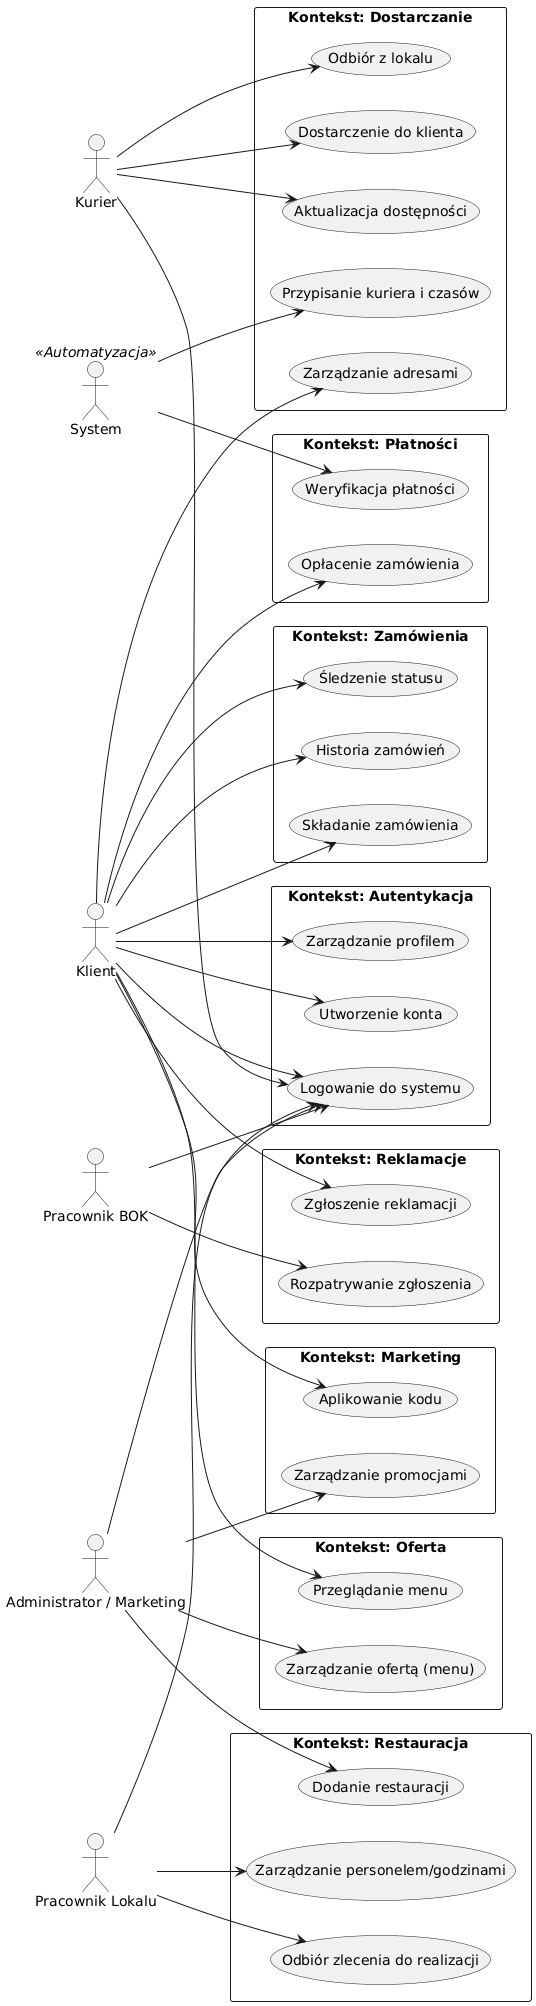

The diagram above was rendered by PlantUML. Its source (embedded in the PNG):
@startuml
left to right direction
skinparam packageStyle rectangle

actor "Klient" as klient
actor "Kurier" as kurier
actor "Administrator / Marketing" as admin
actor "Pracownik Lokalu" as pracownik
actor "Pracownik BOK" as support
actor "System" as sys <<Automatyzacja>>

package "Kontekst: Autentykacja" {
  usecase "Utworzenie konta" as UC_A1
  usecase "Logowanie do systemu" as UC_A2
  usecase "Zarządzanie profilem" as UC_A3
}

package "Kontekst: Zamówienia" {
  usecase "Składanie zamówienia" as UC_Z1
  usecase "Śledzenie statusu" as UC_Z2
  usecase "Historia zamówień" as UC_Z3
}

package "Kontekst: Oferta" {
  usecase "Zarządzanie ofertą (menu)" as UC_O1
  usecase "Przeglądanie menu" as UC_O2
}

package "Kontekst: Dostarczanie" {
  usecase "Zarządzanie adresami" as UC_D1
  usecase "Aktualizacja dostępności" as UC_D2
  usecase "Odbiór z lokalu" as UC_D3
  usecase "Dostarczenie do klienta" as UC_D4
  usecase "Przypisanie kuriera i czasów" as UC_D5
}

package "Kontekst: Płatności" {
  usecase "Opłacenie zamówienia" as UC_P1
  usecase "Weryfikacja płatności" as UC_P2
}

package "Kontekst: Restauracja" {
  usecase "Dodanie restauracji" as UC_R1
  usecase "Zarządzanie personelem/godzinami" as UC_R2
  usecase "Odbiór zlecenia do realizacji" as UC_R3
}

package "Kontekst: Marketing" {
  usecase "Zarządzanie promocjami" as UC_M1
  usecase "Aplikowanie kodu" as UC_M2
}

package "Kontekst: Reklamacje" {
  usecase "Zgłoszenie reklamacji" as UC_Rek1
  usecase "Rozpatrywanie zgłoszenia" as UC_Rek2
}

' Relacje Klient
klient --> UC_A1
klient --> UC_A2
klient --> UC_A3
klient --> UC_Z1
klient --> UC_Z2
klient --> UC_Z3
klient --> UC_O2
klient --> UC_D1
klient --> UC_P1
klient --> UC_M2
klient --> UC_Rek1

' Relacje Kurier
kurier --> UC_A2
kurier --> UC_D2
kurier --> UC_D3
kurier --> UC_D4

' Relacje Administrator / Marketing
admin --> UC_A2
admin --> UC_R1
admin --> UC_O1
admin --> UC_M1

' Relacje Pracownik Lokalu
pracownik --> UC_A2
pracownik --> UC_R2
pracownik --> UC_R3

' Relacje Pracownik BOK
support --> UC_A2
support --> UC_Rek2

' Relacje System
sys --> UC_D5
sys --> UC_P2
@enduml